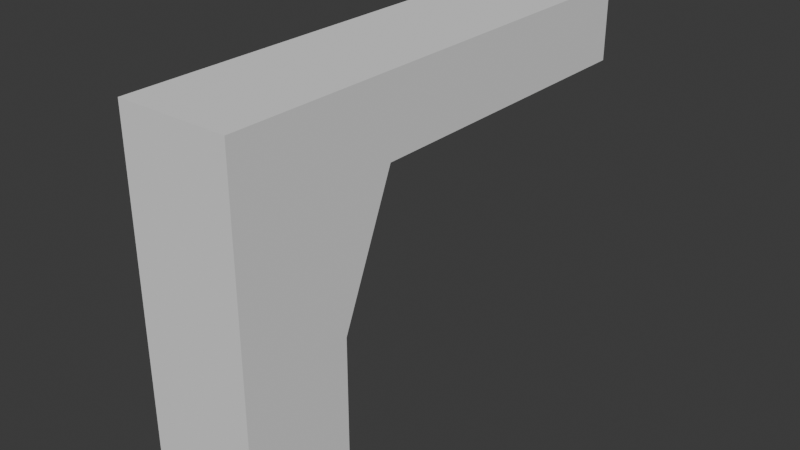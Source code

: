 # Source: gun.blend  (saved by Blender 5.1.30; exported with 4.5.12 LTS)
import bpy
from mathutils import Matrix  # noqa: F401  (used for matrix-valued properties, if any)

bpy.ops.wm.read_factory_settings(use_empty=True)
scene = bpy.context.scene
scene.name = 'Scene'

# ---- collections
col_collection = bpy.data.collections.new('Collection'); scene.collection.children.link(col_collection)

# ---- world
world_world = bpy.data.worlds.new('World'); scene.world = world_world
world_world.use_nodes = True; world_world.node_tree.nodes.clear()
_N = world_world.node_tree.nodes; _L = world_world.node_tree.links
n0 = _N.new('ShaderNodeOutputWorld'); n0.name = 'World Output'; n0.location = (200, 100)
n1 = _N.new('ShaderNodeBackground'); n1.name = 'Background'; n1.location = (-200, 100)
n1.inputs[0].default_value = (0.05088, 0.05088, 0.05088, 1.0)
_L.new(n1.outputs[0], n0.inputs[0])
n0.is_active_output = True
world_world.color = (0.05088, 0.05088, 0.05088)
world_world.sun_shadow_jitter_overblur = 0.0

# ---- meshes
me_plane = bpy.data.meshes.new('Plane')
me_plane.from_pydata([(-1.0, -1.0, 0.0), (1.0, -1.0, 0.0), (-1.0, 1.0, 0.0), (1.0, 1.0, 0.0), (-1.0, 2.003, 6.474), (-1.0, -1.0, 6.474), (1.0, -1.0, 6.474), (1.0, 2.003, 6.474), (1.0, 2.003, 5.107), (1.0, -1.0, 5.107), (-1.0, -1.0, 5.107), (-1.0, 2.003, 5.107), (1.0, 7.817, 6.474), (-1.0, 7.817, 6.474), (1.0, 7.817, 5.107), (-1.0, 7.817, 5.107), (1.0, -1.0, 2.679), (-1.0, 1.0, 2.679), (1.0, 1.0, 2.679), (-1.0, -1.0, 2.679)], [], [(0, 2, 3, 1), (5, 6, 7, 4), (9, 8, 7, 6), (11, 10, 5, 4), (7, 8, 14, 12), (10, 9, 6, 5), (19, 16, 9, 10), (18, 17, 11, 8), (17, 19, 10, 11), (16, 18, 8, 9), (14, 15, 13, 12), (8, 11, 15, 14), (11, 4, 13, 15), (4, 7, 12, 13), (1, 3, 18, 16), (2, 0, 19, 17), (3, 2, 17, 18), (0, 1, 16, 19)])
_uv = me_plane.uv_layers.new(name='UVMap')
_uv.uv.foreach_set('vector', [0.0, 0.0, 0.0, 1.0, 1.0, 1.0, 1.0, 0.0, 0.0, 0.0, 1.0, 0.0, 1.0, 1.0, 0.0, 1.0, 1.0, 0.0, 1.0, 1.0, 1.0, 1.0, 1.0, 0.0, 0.0, 1.0, 0.0, 0.0, 0.0, 0.0, 0.0, 1.0, 1.0, 1.0, 1.0, 1.0, 1.0, 1.0, 1.0, 1.0, 0.0, 0.0, 1.0, 0.0, 1.0, 0.0, 0.0, 0.0, 0.0, 0.0, 1.0, 0.0, 1.0, 0.0, 0.0, 0.0, 1.0, 1.0, 0.0, 1.0, 0.0, 1.0, 1.0, 1.0, 0.0, 1.0, 0.0, 0.0, 0.0, 0.0, 0.0, 1.0, 1.0, 0.0, 1.0, 1.0, 1.0, 1.0, 1.0, 0.0, 1.0, 1.0, 0.0, 1.0, 0.0, 1.0, 1.0, 1.0, 1.0, 1.0, 0.0, 1.0, 0.0, 1.0, 1.0, 1.0, 0.0, 1.0, 0.0, 1.0, 0.0, 1.0, 0.0, 1.0, 0.0, 1.0, 1.0, 1.0, 1.0, 1.0, 0.0, 1.0, 1.0, 0.0, 1.0, 1.0, 1.0, 1.0, 1.0, 0.0, 0.0, 1.0, 0.0, 0.0, 0.0, 0.0, 0.0, 1.0, 1.0, 1.0, 0.0, 1.0, 0.0, 1.0, 1.0, 1.0, 0.0, 0.0, 1.0, 0.0, 1.0, 0.0, 0.0, 0.0])
me_plane.update()

# ---- objects
ob_plane = bpy.data.objects.new('Plane', me_plane)

# ---- transforms, parenting, visibility, modifiers, constraints
ob_plane.location = (0.0, 0.0, 0.0)
ob_plane.scale = (0.04561, 0.04561, 0.04561)

# ---- collection membership
col_collection.objects.link(ob_plane)

# ---- scene / render settings (as saved in the file)
scene.frame_start = 1; scene.frame_end = 250; scene.frame_set(1)
scene.render.engine = 'BLENDER_EEVEE_NEXT'
scene.render.bake_bias = 0.0
scene.render.bake_samples = 0
scene.cycles.sampling_pattern = 'TABULATED_SOBOL'
scene.eevee.use_volume_custom_range = False
bpy.context.view_layer.update()

# ---- added for rendering (the .blend has no active camera and no usable light): camera, sun
cam_auto = bpy.data.cameras.new('AutoCamera')
cam_auto.lens = 50.0
cam_auto.sensor_width = 36.0
cam_auto.clip_end = 1000.0
ob_auto_camera = bpy.data.objects.new('AutoCamera', cam_auto)
scene.collection.objects.link(ob_auto_camera)
ob_auto_camera.location = (0.469249, -0.407644, 0.523045)
ob_auto_camera.rotation_euler = (1.09748, -7.21219e-08, 0.694738)
scene.camera = ob_auto_camera
light_auto_sun = bpy.data.lights.new('AutoSun', 'SUN')
light_auto_sun.energy = 3.0
light_auto_sun.angle = 0.0523599
ob_auto_sun = bpy.data.objects.new('AutoSun', light_auto_sun)
scene.collection.objects.link(ob_auto_sun)
ob_auto_sun.rotation_euler = (0.872665, 0.174533, 0.523599)
bpy.context.view_layer.update()
